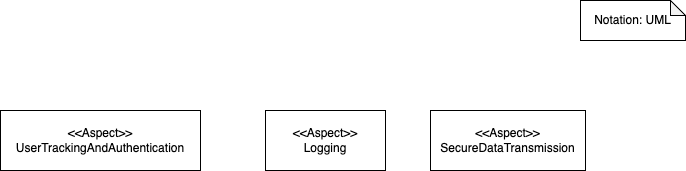

The diagram above was exported from draw.io. Its source (the exported page's mxGraphModel, read from the mxfile embedded in the PNG):
<mxGraphModel dx="1234" dy="766" grid="1" gridSize="10" guides="1" tooltips="1" connect="1" arrows="1" fold="1" page="1" pageScale="1" pageWidth="850" pageHeight="1100" math="0" shadow="0">
  <root>
    <mxCell id="0" />
    <mxCell id="1" parent="0" />
    <mxCell id="r4ReTArBSPWwZshAY37H-2" value="&amp;lt;&amp;lt;Aspect&amp;gt;&amp;gt;&lt;br&gt;Logging" style="rounded=0;whiteSpace=wrap;html=1;" vertex="1" parent="1">
      <mxGeometry x="365" y="290" width="120" height="60" as="geometry" />
    </mxCell>
    <mxCell id="r4ReTArBSPWwZshAY37H-5" value="Notation: UML" style="shape=note;whiteSpace=wrap;html=1;backgroundOutline=1;darkOpacity=0.05;size=15;" vertex="1" parent="1">
      <mxGeometry x="680" y="180" width="105" height="40" as="geometry" />
    </mxCell>
    <mxCell id="r4ReTArBSPWwZshAY37H-8" value="&amp;lt;&amp;lt;Aspect&amp;gt;&amp;gt;&lt;br&gt;UserTrackingAndAuthentication" style="rounded=0;whiteSpace=wrap;html=1;" vertex="1" parent="1">
      <mxGeometry x="100" y="290" width="200" height="60" as="geometry" />
    </mxCell>
    <mxCell id="r4ReTArBSPWwZshAY37H-9" value="&amp;lt;&amp;lt;Aspect&amp;gt;&amp;gt;&lt;br&gt;SecureDataTransmission" style="rounded=0;whiteSpace=wrap;html=1;" vertex="1" parent="1">
      <mxGeometry x="530" y="290" width="155" height="60" as="geometry" />
    </mxCell>
  </root>
</mxGraphModel>